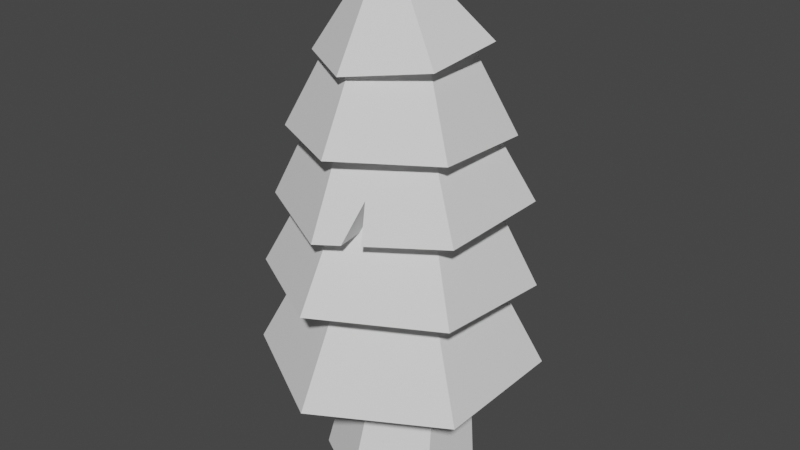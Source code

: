 # Source: tree2.blend  (saved by Blender 3.5.10; exported with 4.5.12 LTS)
import bpy
from mathutils import Matrix  # noqa: F401  (used for matrix-valued properties, if any)

bpy.ops.wm.read_factory_settings(use_empty=True)
scene = bpy.context.scene
scene.name = 'Scene'

# ---- world
world_world = bpy.data.worlds.new('World'); scene.world = world_world
world_world.use_nodes = True; world_world.node_tree.nodes.clear()
_N = world_world.node_tree.nodes; _L = world_world.node_tree.links
n0 = _N.new('ShaderNodeOutputWorld'); n0.name = 'World Output'; n0.location = (300, 300)
n1 = _N.new('ShaderNodeBackground'); n1.name = 'Background'; n1.location = (10, 300)
n1.inputs[0].default_value = (0.05088, 0.05088, 0.05088, 1.0)
_L.new(n1.outputs[0], n0.inputs[0])
n0.is_active_output = True
world_world.color = (0.05088, 0.05088, 0.05088)
world_world.use_sun_shadow = False
world_world.sun_shadow_jitter_overblur = 0.0

# ---- meshes
me_cylinder = bpy.data.meshes.new('Cylinder')
me_cylinder.from_pydata([(0.0, 1.0, -1.0), (0.0, 0.6842, 1.0), (0.866, 0.5, -1.0), (0.5926, 0.3421, 1.0), (0.866, -0.5, -1.0), (0.5926, -0.3421, 1.0), (0.0, -1.0, -1.0), (0.0, -0.6842, 1.0), (-0.866, -0.5, -1.0), (-0.5926, -0.3421, 1.0), (-0.866, 0.5, -1.0), (-0.5926, 0.3421, 1.0), (0.0, 1.019, 0.00388), (0.7288, 0.5982, 0.00388), (0.7288, -0.2433, 0.00388), (0.0, -0.6641, 0.00388), (-0.7288, -0.2433, 0.00388), (-0.7288, 0.5982, 0.00388)], [], [(12, 1, 3, 13), (13, 3, 5, 14), (14, 5, 7, 15), (15, 7, 9, 16), (3, 1, 11, 9, 7, 5), (16, 9, 11, 17), (17, 11, 1, 12), (0, 2, 4, 6, 8, 10), (10, 17, 12, 0), (8, 16, 17, 10), (6, 15, 16, 8), (4, 14, 15, 6), (2, 13, 14, 4), (0, 12, 13, 2)])
_uv = me_cylinder.uv_layers.new(name='UVMap')
_uv.uv.foreach_set('vector', [1.0, 0.751, 1.0, 1.0, 0.8333, 1.0, 0.8333, 0.751, 0.8333, 0.751, 0.8333, 1.0, 0.6667, 1.0, 0.6667, 0.751, 0.6667, 0.751, 0.6667, 1.0, 0.5, 1.0, 0.5, 0.751, 0.5, 0.751, 0.5, 1.0, 0.3333, 1.0, 0.3333, 0.751, 0.4578, 0.37, 0.25, 0.49, 0.04215, 0.37, 0.04215, 0.13, 0.25, 0.01, 0.4578, 0.13, 0.3333, 0.751, 0.3333, 1.0, 0.1667, 1.0, 0.1667, 0.751, 0.1667, 0.751, 0.1667, 1.0, -8.941e-08, 1.0, -8.941e-08, 0.751, 0.75, 0.49, 0.9578, 0.37, 0.9578, 0.13, 0.75, 0.01, 0.5422, 0.13, 0.5422, 0.37, 0.1667, 0.5, 0.1667, 0.751, -8.941e-08, 0.751, -8.941e-08, 0.5, 0.3333, 0.5, 0.3333, 0.751, 0.1667, 0.751, 0.1667, 0.5, 0.5, 0.5, 0.5, 0.751, 0.3333, 0.751, 0.3333, 0.5, 0.6667, 0.5, 0.6667, 0.751, 0.5, 0.751, 0.5, 0.5, 0.8333, 0.5, 0.8333, 0.751, 0.6667, 0.751, 0.6667, 0.5, 1.0, 0.5, 1.0, 0.751, 0.8333, 0.751, 0.8333, 0.5])
me_cylinder.update()
me_cylinder_001 = bpy.data.meshes.new('Cylinder.001')
me_cylinder_001.from_pydata([(0.0, 0.8449, -1.0), (0.0, 0.5304, 1.0), (0.7317, 0.4225, -1.0), (0.4593, 0.2652, 1.0), (0.7317, -0.4225, -1.0), (0.4593, -0.2652, 1.0), (0.0, -0.8449, -1.0), (0.0, -0.5304, 1.0), (-0.7317, -0.4225, -1.0), (-0.4593, -0.2652, 1.0), (-0.7317, 0.4225, -1.0), (-0.4593, 0.2652, 1.0), (0.0, 1.251, -1.0), (1.083, 0.6253, -1.0), (1.083, -0.6253, -1.0), (0.0, -1.251, -1.0), (-1.083, -0.6253, -1.0), (-1.083, 0.6253, -1.0), (0.0, 0.8449, -0.5246), (0.7317, 0.4225, -0.5246), (0.7317, -0.4225, -0.5246), (0.0, -0.8449, -0.5246), (-0.7317, -0.4225, -0.5246), (-0.7317, 0.4225, -0.5246), (-0.2399, 0.7064, -1.0), (-0.1339, 0.7676, -1.0), (-0.3542, 1.046, -1.0), (-0.2099, 1.129, -1.0), (-0.2227, 0.7163, -0.8006), (-0.3677, 0.9549, -0.7684)], [], [(12, 1, 3, 13), (13, 3, 5, 14), (14, 5, 7, 15), (15, 7, 9, 16), (3, 1, 11, 9, 7, 5), (16, 9, 11, 17), (17, 11, 1, 12, 27, 29, 26), (4, 6, 21, 20), (2, 0, 12, 13), (4, 2, 13, 14), (6, 4, 14, 15), (8, 6, 15, 16), (10, 8, 16, 17), (0, 25, 27, 12), (18, 19, 20, 21, 22, 23), (0, 2, 19, 18), (10, 24, 28, 25, 0, 18, 23), (6, 8, 22, 21), (2, 4, 20, 19), (8, 10, 23, 22), (29, 27, 25, 28), (28, 24, 26, 29), (26, 24, 10, 17)])
_uv = me_cylinder_001.uv_layers.new(name='UVMap')
_uv.uv.foreach_set('vector', [1.0, 0.5, 1.0, 1.0, 0.8333, 1.0, 0.8333, 0.5, 0.8333, 0.5, 0.8333, 1.0, 0.6667, 1.0, 0.6667, 0.5, 0.6667, 0.5, 0.6667, 1.0, 0.5, 1.0, 0.5, 0.5, 0.5, 0.5, 0.5, 1.0, 0.3333, 1.0, 0.3333, 0.5, 0.4578, 0.37, 0.25, 0.49, 0.04215, 0.37, 0.04215, 0.13, 0.25, 0.01, 0.4578, 0.13, 0.3333, 0.5, 0.3333, 1.0, 0.1667, 1.0, 0.1667, 0.5, 0.1667, 0.5, 0.1667, 1.0, -8.941e-08, 1.0, -8.941e-08, 0.5, 0.0323, 0.5, 0.06119, 0.5579, 0.05451, 0.5, 0.8904, 0.1689, 0.75, 0.08786, 0.75, 0.08786, 0.8904, 0.1689, 0.8904, 0.3311, 0.75, 0.4121, 0.75, 0.49, 0.9578, 0.37, 0.8904, 0.1689, 0.8904, 0.3311, 0.9578, 0.37, 0.9578, 0.13, 0.75, 0.08786, 0.8904, 0.1689, 0.9578, 0.13, 0.75, 0.01, 0.6096, 0.1689, 0.75, 0.08786, 0.75, 0.01, 0.5422, 0.13, 0.6096, 0.3311, 0.6096, 0.1689, 0.5422, 0.13, 0.5422, 0.37, 0.75, 0.4121, 0.7243, 0.3973, 0.7097, 0.4667, 0.75, 0.49, 0.75, 0.4121, 0.8904, 0.3311, 0.8904, 0.1689, 0.75, 0.08786, 0.6096, 0.1689, 0.6096, 0.3311, 0.75, 0.4121, 0.8904, 0.3311, 0.8904, 0.3311, 0.75, 0.4121, 0.6096, 0.3311, 0.704, 0.3856, 0.7073, 0.3875, 0.7243, 0.3973, 0.75, 0.4121, 0.75, 0.4121, 0.6096, 0.3311, 0.75, 0.08786, 0.6096, 0.1689, 0.6096, 0.1689, 0.75, 0.08786, 0.8904, 0.3311, 0.8904, 0.1689, 0.8904, 0.1689, 0.8904, 0.3311, 0.6096, 0.1689, 0.6096, 0.3311, 0.6096, 0.3311, 0.6096, 0.1689, 0.06119, 0.5579, 0.0323, 0.5, 0.7243, 0.3973, 0.7073, 0.3875, 0.7073, 0.3875, 0.704, 0.3856, 0.682, 0.4508, 0.06119, 0.5579, 0.682, 0.4508, 0.704, 0.3856, 0.6096, 0.3311, 0.5422, 0.37])
me_cylinder_001.update()
me_cylinder_002 = bpy.data.meshes.new('Cylinder.002')
me_cylinder_002.from_pydata([(0.0, 0.8449, -1.0), (0.0, 0.5304, 1.0), (0.7317, 0.4225, -1.0), (0.4593, 0.2652, 1.0), (0.7317, -0.4225, -1.0), (0.4593, -0.2652, 1.0), (0.0, -0.8449, -1.0), (0.0, -0.5304, 1.0), (-0.7317, -0.4225, -1.0), (-0.4593, -0.2652, 1.0), (-0.7317, 0.4225, -1.0), (-0.4593, 0.2652, 1.0), (0.0, 1.251, -1.0), (1.083, 0.6253, -1.0), (1.083, -0.6253, -1.0), (0.0, -1.251, -1.0), (-1.083, -0.6253, -1.0), (-1.083, 0.6253, -1.0), (0.0, 0.8449, -0.5246), (0.7317, 0.4225, -0.5246), (0.7317, -0.4225, -0.5246), (0.0, -0.8449, -0.5246), (-0.7317, -0.4225, -0.5246), (-0.7317, 0.4225, -0.5246)], [], [(12, 1, 3, 13), (13, 3, 5, 14), (14, 5, 7, 15), (15, 7, 9, 16), (3, 1, 11, 9, 7, 5), (16, 9, 11, 17), (17, 11, 1, 12), (4, 6, 21, 20), (2, 0, 12, 13), (4, 2, 13, 14), (6, 4, 14, 15), (8, 6, 15, 16), (10, 8, 16, 17), (0, 10, 17, 12), (18, 19, 20, 21, 22, 23), (0, 2, 19, 18), (10, 0, 18, 23), (6, 8, 22, 21), (2, 4, 20, 19), (8, 10, 23, 22)])
_uv = me_cylinder_002.uv_layers.new(name='UVMap')
_uv.uv.foreach_set('vector', [1.0, 0.5, 1.0, 1.0, 0.8333, 1.0, 0.8333, 0.5, 0.8333, 0.5, 0.8333, 1.0, 0.6667, 1.0, 0.6667, 0.5, 0.6667, 0.5, 0.6667, 1.0, 0.5, 1.0, 0.5, 0.5, 0.5, 0.5, 0.5, 1.0, 0.3333, 1.0, 0.3333, 0.5, 0.4578, 0.37, 0.25, 0.49, 0.04215, 0.37, 0.04215, 0.13, 0.25, 0.01, 0.4578, 0.13, 0.3333, 0.5, 0.3333, 1.0, 0.1667, 1.0, 0.1667, 0.5, 0.1667, 0.5, 0.1667, 1.0, -8.941e-08, 1.0, -8.941e-08, 0.5, 0.8904, 0.1689, 0.75, 0.08786, 0.75, 0.08786, 0.8904, 0.1689, 0.8904, 0.3311, 0.75, 0.4121, 0.75, 0.49, 0.9578, 0.37, 0.8904, 0.1689, 0.8904, 0.3311, 0.9578, 0.37, 0.9578, 0.13, 0.75, 0.08786, 0.8904, 0.1689, 0.9578, 0.13, 0.75, 0.01, 0.6096, 0.1689, 0.75, 0.08786, 0.75, 0.01, 0.5422, 0.13, 0.6096, 0.3311, 0.6096, 0.1689, 0.5422, 0.13, 0.5422, 0.37, 0.75, 0.4121, 0.6096, 0.3311, 0.5422, 0.37, 0.75, 0.49, 0.75, 0.4121, 0.8904, 0.3311, 0.8904, 0.1689, 0.75, 0.08786, 0.6096, 0.1689, 0.6096, 0.3311, 0.75, 0.4121, 0.8904, 0.3311, 0.8904, 0.3311, 0.75, 0.4121, 0.6096, 0.3311, 0.75, 0.4121, 0.75, 0.4121, 0.6096, 0.3311, 0.75, 0.08786, 0.6096, 0.1689, 0.6096, 0.1689, 0.75, 0.08786, 0.8904, 0.3311, 0.8904, 0.1689, 0.8904, 0.1689, 0.8904, 0.3311, 0.6096, 0.1689, 0.6096, 0.3311, 0.6096, 0.3311, 0.6096, 0.1689])
me_cylinder_002.update()
me_cylinder_003 = bpy.data.meshes.new('Cylinder.003')
me_cylinder_003.from_pydata([(0.0, 0.8449, -1.0), (0.0, 0.5304, 1.0), (0.7317, 0.4225, -1.0), (0.4593, 0.2652, 1.0), (0.7317, -0.4225, -1.0), (0.4593, -0.2652, 1.0), (0.0, -0.8449, -1.0), (0.0, -0.5304, 1.0), (-0.7317, -0.4225, -1.0), (-0.4593, -0.2652, 1.0), (-0.7317, 0.4225, -1.0), (-0.4593, 0.2652, 1.0), (0.0, 1.251, -1.0), (1.083, 0.6253, -1.0), (1.083, -0.6253, -1.0), (0.0, -1.251, -1.0), (-1.083, -0.6253, -1.0), (-1.083, 0.6253, -1.0), (0.0, 0.8449, -0.5246), (0.7317, 0.4225, -0.5246), (0.7317, -0.4225, -0.5246), (0.0, -0.8449, -0.5246), (-0.7317, -0.4225, -0.5246), (-0.7317, 0.4225, -0.5246), (0.2376, -0.7078, -0.5246), (-0.4484, 0.586, -0.5246), (-0.4286, 0.5975, -0.5246), (0.3852, -1.028, -1.0), (0.2308, -1.117, -1.0), (0.2322, -0.7109, -1.0), (0.1763, -0.7431, -1.0), (0.3218, -0.8754, -0.4738)], [], [(12, 1, 3, 13), (13, 3, 5, 14), (14, 5, 7, 15, 28, 31, 27), (15, 7, 9, 16), (3, 1, 11, 9, 7, 5), (16, 9, 11, 17), (17, 11, 1, 12), (4, 29, 24, 20), (2, 0, 12, 13), (4, 2, 13, 14), (6, 30, 28, 15), (8, 6, 15, 16), (10, 8, 16, 17), (0, 10, 17, 12), (18, 19, 20, 24, 26), (0, 2, 19, 18), (10, 0, 18, 26, 25, 23), (6, 8, 22, 21), (2, 4, 20, 19), (8, 10, 23, 22), (26, 24, 25), (25, 24, 21, 22, 23), (31, 28, 30, 24), (27, 29, 4, 14), (24, 30, 6, 21), (24, 29, 27, 31)])
_uv = me_cylinder_003.uv_layers.new(name='UVMap')
_uv.uv.foreach_set('vector', [1.0, 0.5, 1.0, 1.0, 0.8333, 1.0, 0.8333, 0.5, 0.8333, 0.5, 0.8333, 1.0, 0.6667, 1.0, 0.6667, 0.5, 0.6667, 0.5, 0.6667, 1.0, 0.5, 1.0, 0.5, 0.5, 0.5355, 0.5, 0.5588, 0.6315, 0.5593, 0.5, 0.5, 0.5, 0.5, 1.0, 0.3333, 1.0, 0.3333, 0.5, 0.4578, 0.37, 0.25, 0.49, 0.04215, 0.37, 0.04215, 0.13, 0.25, 0.01, 0.4578, 0.13, 0.3333, 0.5, 0.3333, 1.0, 0.1667, 1.0, 0.1667, 0.5, 0.1667, 0.5, 0.1667, 1.0, -8.941e-08, 1.0, -8.941e-08, 0.5, 0.8904, 0.1689, 0.7946, 0.1136, 0.7956, 0.1142, 0.8904, 0.1689, 0.8904, 0.3311, 0.75, 0.4121, 0.75, 0.49, 0.9578, 0.37, 0.8904, 0.1689, 0.8904, 0.3311, 0.9578, 0.37, 0.9578, 0.13, 0.75, 0.08786, 0.7838, 0.1074, 0.7943, 0.03557, 0.75, 0.01, 0.6096, 0.1689, 0.75, 0.08786, 0.75, 0.01, 0.5422, 0.13, 0.6096, 0.3311, 0.6096, 0.1689, 0.5422, 0.13, 0.5422, 0.37, 0.75, 0.4121, 0.6096, 0.3311, 0.5422, 0.37, 0.75, 0.49, 0.75, 0.4121, 0.8904, 0.3311, 0.8904, 0.1689, 0.7956, 0.1142, 0.6677, 0.3647, 0.75, 0.4121, 0.8904, 0.3311, 0.8904, 0.3311, 0.75, 0.4121, 0.6096, 0.3311, 0.75, 0.4121, 0.75, 0.4121, 0.6677, 0.3647, 0.6639, 0.3625, 0.6096, 0.3311, 0.75, 0.08786, 0.6096, 0.1689, 0.6096, 0.1689, 0.75, 0.08786, 0.8904, 0.3311, 0.8904, 0.1689, 0.8904, 0.1689, 0.8904, 0.3311, 0.6096, 0.1689, 0.6096, 0.3311, 0.6096, 0.3311, 0.6096, 0.1689, 0.6677, 0.3647, 0.7956, 0.1142, 0.6639, 0.3625, 0.6639, 0.3625, 0.7956, 0.1142, 0.75, 0.08786, 0.6096, 0.1689, 0.6096, 0.3311, 0.5588, 0.6315, 0.5355, 0.5, 0.7838, 0.1074, 0.7956, 0.1142, 0.8239, 0.05268, 0.7946, 0.1136, 0.8904, 0.1689, 0.9578, 0.13, 0.7956, 0.1142, 0.7838, 0.1074, 0.75, 0.08786, 0.75, 0.08786, 0.7956, 0.1142, 0.7946, 0.1136, 0.8239, 0.05268, 0.5588, 0.6315])
me_cylinder_003.update()
me_cylinder_004 = bpy.data.meshes.new('Cylinder.004')
me_cylinder_004.from_pydata([(0.0, 0.8449, -1.0), (0.0, 0.5304, 1.0), (0.7317, 0.4225, -1.0), (0.4593, 0.2652, 1.0), (0.7317, -0.4225, -1.0), (0.4593, -0.2652, 1.0), (0.0, -0.8449, -1.0), (0.0, -0.5304, 1.0), (-0.7317, -0.4225, -1.0), (-0.4593, -0.2652, 1.0), (-0.7317, 0.4225, -1.0), (-0.4593, 0.2652, 1.0), (0.0, 1.251, -1.0), (1.083, 0.6253, -1.0), (1.083, -0.6253, -1.0), (0.0, -1.251, -1.0), (-1.083, -0.6253, -1.0), (-1.083, 0.6253, -1.0), (0.0, 0.8449, -0.5246), (0.7317, 0.4225, -0.5246), (0.7317, -0.4225, -0.5246), (0.0, -0.8449, -0.5246), (-0.7317, -0.4225, -0.5246), (-0.7317, 0.4225, -0.5246)], [], [(12, 1, 3, 13), (13, 3, 5, 14), (14, 5, 7, 15), (15, 7, 9, 16), (3, 1, 11, 9, 7, 5), (16, 9, 11, 17), (17, 11, 1, 12), (4, 6, 21, 20), (2, 0, 12, 13), (4, 2, 13, 14), (6, 4, 14, 15), (8, 6, 15, 16), (10, 8, 16, 17), (0, 10, 17, 12), (18, 19, 20, 21, 22, 23), (0, 2, 19, 18), (10, 0, 18, 23), (6, 8, 22, 21), (2, 4, 20, 19), (8, 10, 23, 22)])
_uv = me_cylinder_004.uv_layers.new(name='UVMap')
_uv.uv.foreach_set('vector', [1.0, 0.5, 1.0, 1.0, 0.8333, 1.0, 0.8333, 0.5, 0.8333, 0.5, 0.8333, 1.0, 0.6667, 1.0, 0.6667, 0.5, 0.6667, 0.5, 0.6667, 1.0, 0.5, 1.0, 0.5, 0.5, 0.5, 0.5, 0.5, 1.0, 0.3333, 1.0, 0.3333, 0.5, 0.4578, 0.37, 0.25, 0.49, 0.04215, 0.37, 0.04215, 0.13, 0.25, 0.01, 0.4578, 0.13, 0.3333, 0.5, 0.3333, 1.0, 0.1667, 1.0, 0.1667, 0.5, 0.1667, 0.5, 0.1667, 1.0, -8.941e-08, 1.0, -8.941e-08, 0.5, 0.8904, 0.1689, 0.75, 0.08786, 0.75, 0.08786, 0.8904, 0.1689, 0.8904, 0.3311, 0.75, 0.4121, 0.75, 0.49, 0.9578, 0.37, 0.8904, 0.1689, 0.8904, 0.3311, 0.9578, 0.37, 0.9578, 0.13, 0.75, 0.08786, 0.8904, 0.1689, 0.9578, 0.13, 0.75, 0.01, 0.6096, 0.1689, 0.75, 0.08786, 0.75, 0.01, 0.5422, 0.13, 0.6096, 0.3311, 0.6096, 0.1689, 0.5422, 0.13, 0.5422, 0.37, 0.75, 0.4121, 0.6096, 0.3311, 0.5422, 0.37, 0.75, 0.49, 0.75, 0.4121, 0.8904, 0.3311, 0.8904, 0.1689, 0.75, 0.08786, 0.6096, 0.1689, 0.6096, 0.3311, 0.75, 0.4121, 0.8904, 0.3311, 0.8904, 0.3311, 0.75, 0.4121, 0.6096, 0.3311, 0.75, 0.4121, 0.75, 0.4121, 0.6096, 0.3311, 0.75, 0.08786, 0.6096, 0.1689, 0.6096, 0.1689, 0.75, 0.08786, 0.8904, 0.3311, 0.8904, 0.1689, 0.8904, 0.1689, 0.8904, 0.3311, 0.6096, 0.1689, 0.6096, 0.3311, 0.6096, 0.3311, 0.6096, 0.1689])
me_cylinder_004.update()
me_cylinder_005 = bpy.data.meshes.new('Cylinder.005')
me_cylinder_005.from_pydata([(0.0, 0.8449, -1.0), (2.47e-10, 0.3336, 1.0), (0.7317, 0.4225, -1.0), (0.2889, 0.1668, 1.0), (0.7317, -0.4225, -1.0), (0.2889, -0.1668, 1.0), (0.0, -0.8449, -1.0), (-2.47e-10, -0.3336, 1.0), (-0.7317, -0.4225, -1.0), (-0.2889, -0.1668, 1.0), (-0.7317, 0.4225, -1.0), (-0.2889, 0.1668, 1.0), (0.0, 1.251, -1.0), (1.083, 0.6253, -1.0), (1.083, -0.6253, -1.0), (0.0, -1.251, -1.0), (-1.083, -0.6253, -1.0), (-1.083, 0.6253, -1.0), (0.0, 0.8449, -0.5246), (0.7317, 0.4225, -0.5246), (0.7317, -0.4225, -0.5246), (0.0, -0.8449, -0.5246), (-0.7317, -0.4225, -0.5246), (-0.7317, 0.4225, -0.5246)], [], [(12, 1, 3, 13), (13, 3, 5, 14), (14, 5, 7, 15), (15, 7, 9, 16), (3, 1, 11, 9, 7, 5), (16, 9, 11, 17), (17, 11, 1, 12), (4, 6, 21, 20), (2, 0, 12, 13), (4, 2, 13, 14), (6, 4, 14, 15), (8, 6, 15, 16), (10, 8, 16, 17), (0, 10, 17, 12), (18, 19, 20, 21, 22, 23), (0, 2, 19, 18), (10, 0, 18, 23), (6, 8, 22, 21), (2, 4, 20, 19), (8, 10, 23, 22)])
_uv = me_cylinder_005.uv_layers.new(name='UVMap')
_uv.uv.foreach_set('vector', [1.0, 0.5, 1.0, 1.0, 0.8333, 1.0, 0.8333, 0.5, 0.8333, 0.5, 0.8333, 1.0, 0.6667, 1.0, 0.6667, 0.5, 0.6667, 0.5, 0.6667, 1.0, 0.5, 1.0, 0.5, 0.5, 0.5, 0.5, 0.5, 1.0, 0.3333, 1.0, 0.3333, 0.5, 0.4578, 0.37, 0.25, 0.49, 0.04215, 0.37, 0.04215, 0.13, 0.25, 0.01, 0.4578, 0.13, 0.3333, 0.5, 0.3333, 1.0, 0.1667, 1.0, 0.1667, 0.5, 0.1667, 0.5, 0.1667, 1.0, -8.941e-08, 1.0, -8.941e-08, 0.5, 0.8904, 0.1689, 0.75, 0.08786, 0.75, 0.08786, 0.8904, 0.1689, 0.8904, 0.3311, 0.75, 0.4121, 0.75, 0.49, 0.9578, 0.37, 0.8904, 0.1689, 0.8904, 0.3311, 0.9578, 0.37, 0.9578, 0.13, 0.75, 0.08786, 0.8904, 0.1689, 0.9578, 0.13, 0.75, 0.01, 0.6096, 0.1689, 0.75, 0.08786, 0.75, 0.01, 0.5422, 0.13, 0.6096, 0.3311, 0.6096, 0.1689, 0.5422, 0.13, 0.5422, 0.37, 0.75, 0.4121, 0.6096, 0.3311, 0.5422, 0.37, 0.75, 0.49, 0.75, 0.4121, 0.8904, 0.3311, 0.8904, 0.1689, 0.75, 0.08786, 0.6096, 0.1689, 0.6096, 0.3311, 0.75, 0.4121, 0.8904, 0.3311, 0.8904, 0.3311, 0.75, 0.4121, 0.6096, 0.3311, 0.75, 0.4121, 0.75, 0.4121, 0.6096, 0.3311, 0.75, 0.08786, 0.6096, 0.1689, 0.6096, 0.1689, 0.75, 0.08786, 0.8904, 0.3311, 0.8904, 0.1689, 0.8904, 0.1689, 0.8904, 0.3311, 0.6096, 0.1689, 0.6096, 0.3311, 0.6096, 0.3311, 0.6096, 0.1689])
me_cylinder_005.update()

# ---- objects
ob_trunk = bpy.data.objects.new('trunk', me_cylinder)
ob_leaves1 = bpy.data.objects.new('Leaves1', me_cylinder_001)
ob_leaves2 = bpy.data.objects.new('Leaves2', me_cylinder_002)
ob_leaves3 = bpy.data.objects.new('Leaves3', me_cylinder_003)
ob_leaves4 = bpy.data.objects.new('Leaves4', me_cylinder_004)
ob_leaves5 = bpy.data.objects.new('Leaves5', me_cylinder_005)

# ---- transforms, parenting, visibility, modifiers, constraints
ob_trunk.location = (0.0, 0.0, 1.001)
ob_leaves1.location = (0.0, 0.0, 2.638)
ob_leaves1.scale = (1.471, 1.471, 1.0)
ob_leaves2.location = (0.0, 0.0, 3.749)
ob_leaves2.rotation_euler = (-0.07885, -0.0412, -0.01383)
ob_leaves2.scale = (1.376, 1.376, 0.9351)
ob_leaves3.location = (0.0, 0.0, 4.702)
ob_leaves3.rotation_euler = (0.0007913, -0.04957, 0.0001585)
ob_leaves3.scale = (1.28, 1.28, 0.87)
ob_leaves4.location = (0.0, 0.0, 5.462)
ob_leaves4.rotation_euler = (-0.0577, -0.04378, 0.03003)
ob_leaves4.scale = (1.105, 1.105, 0.7513)
ob_leaves5.location = (0.001997, -0.0522, 6.22)
ob_leaves5.rotation_euler = (0.09173, -0.07082, -0.03505)
ob_leaves5.scale = (0.8567, 0.8563, 0.4851)

# ---- collection membership
scene.collection.objects.link(ob_trunk)
scene.collection.objects.link(ob_leaves1)
scene.collection.objects.link(ob_leaves2)
scene.collection.objects.link(ob_leaves3)
scene.collection.objects.link(ob_leaves4)
scene.collection.objects.link(ob_leaves5)

# ---- scene / render settings (as saved in the file)
scene.frame_start = 1; scene.frame_end = 250; scene.frame_set(1)
scene.render.engine = 'BLENDER_EEVEE_NEXT'
scene.cycles.sampling_pattern = 'TABULATED_SOBOL'
scene.view_settings.view_transform = 'Filmic'
bpy.context.view_layer.update()

# ---- added for rendering (the .blend has no active camera and no usable light): camera, sun
cam_auto = bpy.data.cameras.new('AutoCamera')
cam_auto.lens = 50.0
cam_auto.sensor_width = 36.0
cam_auto.clip_end = 1000.0
ob_auto_camera = bpy.data.objects.new('AutoCamera', cam_auto)
scene.collection.objects.link(ob_auto_camera)
ob_auto_camera.location = (7.78612, -9.34334, 9.66185)
ob_auto_camera.rotation_euler = (1.09748, -7.21219e-08, 0.694738)
scene.camera = ob_auto_camera
light_auto_sun = bpy.data.lights.new('AutoSun', 'SUN')
light_auto_sun.energy = 3.0
light_auto_sun.angle = 0.0523599
ob_auto_sun = bpy.data.objects.new('AutoSun', light_auto_sun)
scene.collection.objects.link(ob_auto_sun)
ob_auto_sun.rotation_euler = (0.872665, 0.174533, 0.523599)
bpy.context.view_layer.update()
